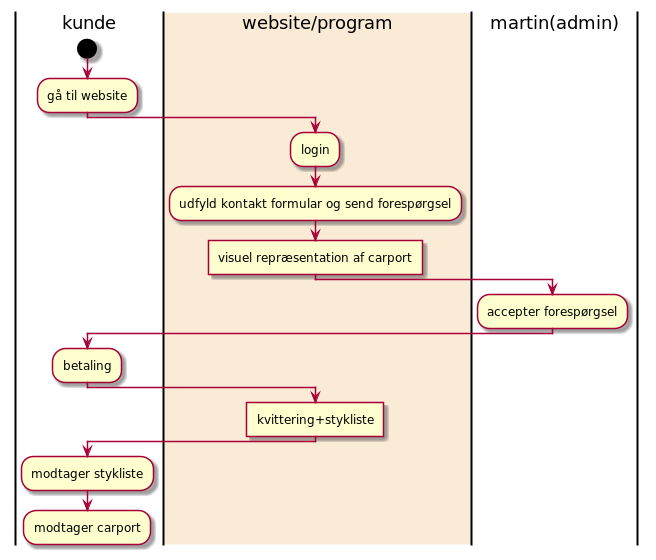

The diagram above was rendered by PlantUML. Its source (embedded in the PNG):
@startuml
|kunde|
start
:gå til website;
|#AntiqueWhite|website/program|
:login;
:udfyld kontakt formular og send forespørgsel;
:visuel repræsentation af carport]
|martin(admin)|
:accepter forespørgsel;
|kunde|
:betaling;
|website/program|
:kvittering+stykliste]
|kunde|
:modtager stykliste;
|kunde|
:modtager carport;
@enduml